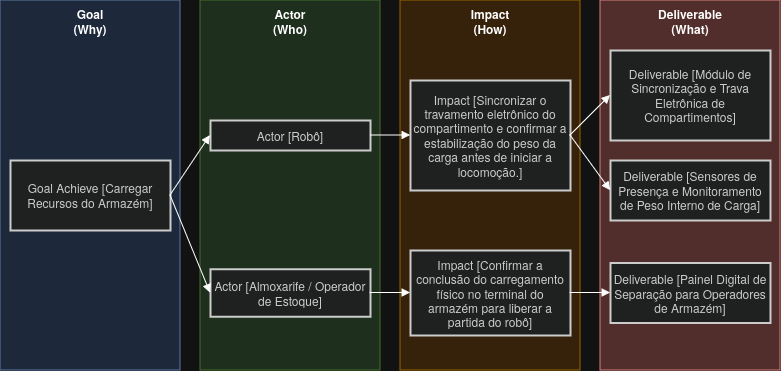

The diagram above was exported from draw.io. Its source (the exported page's mxGraphModel, read from the mxfile embedded in the PNG):
<mxGraphModel dx="1080" dy="656" grid="1" gridSize="10" guides="1" tooltips="1" connect="1" arrows="1" fold="1" page="1" pageScale="1" pageWidth="850" pageHeight="1100" math="0" shadow="0">
  <root>
    <mxCell id="dzWtLrgqH6oCYBXHN17X-0" />
    <mxCell id="dzWtLrgqH6oCYBXHN17X-1" parent="dzWtLrgqH6oCYBXHN17X-0" />
    <mxCell id="dzWtLrgqH6oCYBXHN17X-2" parent="dzWtLrgqH6oCYBXHN17X-1" style="rounded=0;whiteSpace=wrap;html=1;fillColor=#dae8fc;strokeColor=#6c8ebf;verticalAlign=top;fontStyle=1;" value="&lt;div&gt;Goal&lt;/div&gt;&lt;div&gt;(Why)&lt;/div&gt;" vertex="1">
      <mxGeometry height="370" width="180" x="20" y="20" as="geometry" />
    </mxCell>
    <mxCell id="dzWtLrgqH6oCYBXHN17X-3" parent="dzWtLrgqH6oCYBXHN17X-1" style="rounded=0;whiteSpace=wrap;html=1;fillColor=#d5e8d4;strokeColor=#82b366;verticalAlign=top;fontStyle=1;" value="&lt;div&gt;Actor&lt;/div&gt;&lt;div&gt;(Who)&lt;/div&gt;" vertex="1">
      <mxGeometry height="370" width="180" x="220" y="20" as="geometry" />
    </mxCell>
    <mxCell id="dzWtLrgqH6oCYBXHN17X-4" parent="dzWtLrgqH6oCYBXHN17X-1" style="rounded=0;whiteSpace=wrap;html=1;fillColor=#ffe6cc;strokeColor=#d79b00;verticalAlign=top;fontStyle=1;" value="&lt;div&gt;Impact&lt;/div&gt;&lt;div&gt;(How)&lt;/div&gt;" vertex="1">
      <mxGeometry height="370" width="180" x="420" y="20" as="geometry" />
    </mxCell>
    <mxCell id="dzWtLrgqH6oCYBXHN17X-5" parent="dzWtLrgqH6oCYBXHN17X-1" style="rounded=0;whiteSpace=wrap;html=1;fillColor=#f8cecc;strokeColor=#b85450;verticalAlign=top;fontStyle=1;" value="&lt;div&gt;Deliverable&lt;/div&gt;&lt;div&gt;(What)&lt;/div&gt;" vertex="1">
      <mxGeometry height="370" width="180" x="620" y="20" as="geometry" />
    </mxCell>
    <mxCell id="dzWtLrgqH6oCYBXHN17X-6" parent="dzWtLrgqH6oCYBXHN17X-1" style="whiteSpace=wrap;strokeWidth=2;fillColor=light-dark(#eeeeee,#1f2020);strokeColor=light-dark(#999999,#cccccc);fontColor=light-dark(#333333,#cccccc);" value="Goal Achieve [Carregar Recursos do Armazém]" vertex="1">
      <mxGeometry height="70" width="160" x="30" y="180" as="geometry" />
    </mxCell>
    <mxCell id="dzWtLrgqH6oCYBXHN17X-7" parent="dzWtLrgqH6oCYBXHN17X-1" style="whiteSpace=wrap;strokeWidth=2;fillColor=light-dark(#eeeeee,#1f2020);strokeColor=light-dark(#999999,#cccccc);fontColor=light-dark(#333333,#cccccc);" value="Actor [Robô]" vertex="1">
      <mxGeometry height="30" width="160" x="230" y="140" as="geometry" />
    </mxCell>
    <mxCell id="dzWtLrgqH6oCYBXHN17X-8" parent="dzWtLrgqH6oCYBXHN17X-1" style="whiteSpace=wrap;strokeWidth=2;fillColor=light-dark(#eeeeee,#1f2020);strokeColor=light-dark(#999999,#cccccc);fontColor=light-dark(#333333,#cccccc);" value="Impact [Sincronizar o travamento eletrônico do compartimento e confirmar a estabilização do peso da carga antes de iniciar a locomoção.]" vertex="1">
      <mxGeometry height="110" width="160" x="430" y="100" as="geometry" />
    </mxCell>
    <mxCell id="dzWtLrgqH6oCYBXHN17X-9" parent="dzWtLrgqH6oCYBXHN17X-1" style="whiteSpace=wrap;strokeWidth=2;fillColor=light-dark(#eeeeee,#1f2020);strokeColor=light-dark(#999999,#cccccc);fontColor=light-dark(#333333,#cccccc);" value="Deliverable [Módulo de Sincronização e Trava Eletrônica de Compartimentos]" vertex="1">
      <mxGeometry height="90" width="160" x="630.01" y="70" as="geometry" />
    </mxCell>
    <mxCell id="dzWtLrgqH6oCYBXHN17X-10" edge="1" parent="dzWtLrgqH6oCYBXHN17X-1" source="dzWtLrgqH6oCYBXHN17X-6" style="curved=1;startArrow=none;endArrow=block;exitX=1;exitY=0.5;entryX=0;entryY=0.5;rounded=0;" target="dzWtLrgqH6oCYBXHN17X-7" value="">
      <mxGeometry relative="1" as="geometry">
        <Array as="points" />
      </mxGeometry>
    </mxCell>
    <mxCell id="dzWtLrgqH6oCYBXHN17X-11" edge="1" parent="dzWtLrgqH6oCYBXHN17X-1" source="dzWtLrgqH6oCYBXHN17X-7" style="curved=1;startArrow=none;endArrow=block;exitX=1;exitY=0.5;entryX=0;entryY=0.5;rounded=0;" target="dzWtLrgqH6oCYBXHN17X-8" value="">
      <mxGeometry relative="1" as="geometry">
        <Array as="points" />
      </mxGeometry>
    </mxCell>
    <mxCell id="dzWtLrgqH6oCYBXHN17X-12" edge="1" parent="dzWtLrgqH6oCYBXHN17X-1" source="dzWtLrgqH6oCYBXHN17X-8" style="curved=1;startArrow=none;endArrow=block;exitX=1;exitY=0.5;entryX=0;entryY=0.5;rounded=0;" target="dzWtLrgqH6oCYBXHN17X-9" value="">
      <mxGeometry relative="1" as="geometry">
        <Array as="points" />
      </mxGeometry>
    </mxCell>
    <mxCell id="dzWtLrgqH6oCYBXHN17X-17" parent="dzWtLrgqH6oCYBXHN17X-1" style="whiteSpace=wrap;strokeWidth=2;fillColor=light-dark(#eeeeee,#1f2020);strokeColor=light-dark(#999999,#cccccc);fontColor=light-dark(#333333,#cccccc);" value="Deliverable [Sensores de Presença e Monitoramento de Peso Interno de Carga]" vertex="1">
      <mxGeometry height="60" width="160" x="630" y="180" as="geometry" />
    </mxCell>
    <mxCell id="dzWtLrgqH6oCYBXHN17X-18" edge="1" parent="dzWtLrgqH6oCYBXHN17X-1" source="dzWtLrgqH6oCYBXHN17X-8" style="curved=1;startArrow=none;endArrow=block;exitX=1;exitY=0.5;entryX=0;entryY=0.5;rounded=0;exitDx=0;exitDy=0;entryDx=0;entryDy=0;" target="dzWtLrgqH6oCYBXHN17X-17" value="">
      <mxGeometry relative="1" as="geometry">
        <Array as="points" />
        <mxPoint x="590" y="230" as="sourcePoint" />
        <mxPoint x="640" y="300" as="targetPoint" />
      </mxGeometry>
    </mxCell>
    <mxCell id="dzWtLrgqH6oCYBXHN17X-20" parent="dzWtLrgqH6oCYBXHN17X-1" style="whiteSpace=wrap;strokeWidth=2;fillColor=light-dark(#eeeeee,#1f2020);strokeColor=light-dark(#999999,#cccccc);fontColor=light-dark(#333333,#cccccc);" value="Actor [Almoxarife / Operador de Estoque]" vertex="1">
      <mxGeometry height="47.5" width="160" x="230" y="288.75" as="geometry" />
    </mxCell>
    <mxCell id="dzWtLrgqH6oCYBXHN17X-21" edge="1" parent="dzWtLrgqH6oCYBXHN17X-1" source="dzWtLrgqH6oCYBXHN17X-6" style="curved=1;startArrow=none;endArrow=block;rounded=0;exitX=1;exitY=0.5;exitDx=0;exitDy=0;entryX=0;entryY=0.5;entryDx=0;entryDy=0;" target="dzWtLrgqH6oCYBXHN17X-20" value="">
      <mxGeometry relative="1" as="geometry">
        <Array as="points" />
        <mxPoint x="200" y="415" as="sourcePoint" />
        <mxPoint x="290" y="310" as="targetPoint" />
      </mxGeometry>
    </mxCell>
    <mxCell id="dzWtLrgqH6oCYBXHN17X-22" parent="dzWtLrgqH6oCYBXHN17X-1" style="whiteSpace=wrap;strokeWidth=2;fillColor=light-dark(#eeeeee,#1f2020);strokeColor=light-dark(#999999,#cccccc);fontColor=light-dark(#333333,#cccccc);" value="Impact [Confirmar a conclusão do carregamento físico no terminal do armazém para liberar a partida do robô]" vertex="1">
      <mxGeometry height="85" width="160" x="430" y="270" as="geometry" />
    </mxCell>
    <mxCell id="dzWtLrgqH6oCYBXHN17X-23" edge="1" parent="dzWtLrgqH6oCYBXHN17X-1" source="dzWtLrgqH6oCYBXHN17X-20" style="curved=1;startArrow=none;endArrow=block;rounded=0;entryX=0;entryY=0.5;entryDx=0;entryDy=0;exitX=1;exitY=0.5;exitDx=0;exitDy=0;" target="dzWtLrgqH6oCYBXHN17X-22" value="">
      <mxGeometry relative="1" as="geometry">
        <Array as="points" />
        <mxPoint x="380" y="380" as="sourcePoint" />
        <mxPoint x="455.13" y="445" as="targetPoint" />
      </mxGeometry>
    </mxCell>
    <mxCell id="dzWtLrgqH6oCYBXHN17X-24" parent="dzWtLrgqH6oCYBXHN17X-1" style="whiteSpace=wrap;strokeWidth=2;fillColor=light-dark(#eeeeee,#1f2020);strokeColor=light-dark(#999999,#cccccc);fontColor=light-dark(#333333,#cccccc);" value="Deliverable [Painel Digital de Separação para Operadores de Armazém]" vertex="1">
      <mxGeometry height="60" width="160" x="630.01" y="282.5" as="geometry" />
    </mxCell>
    <mxCell id="dzWtLrgqH6oCYBXHN17X-25" edge="1" parent="dzWtLrgqH6oCYBXHN17X-1" source="dzWtLrgqH6oCYBXHN17X-22" style="curved=1;startArrow=none;endArrow=block;rounded=0;exitX=1;exitY=0.5;exitDx=0;exitDy=0;entryX=0;entryY=0.5;entryDx=0;entryDy=0;" target="dzWtLrgqH6oCYBXHN17X-24" value="">
      <mxGeometry relative="1" as="geometry">
        <Array as="points" />
        <mxPoint x="590" y="370" as="sourcePoint" />
        <mxPoint x="680" y="445" as="targetPoint" />
      </mxGeometry>
    </mxCell>
  </root>
</mxGraphModel>